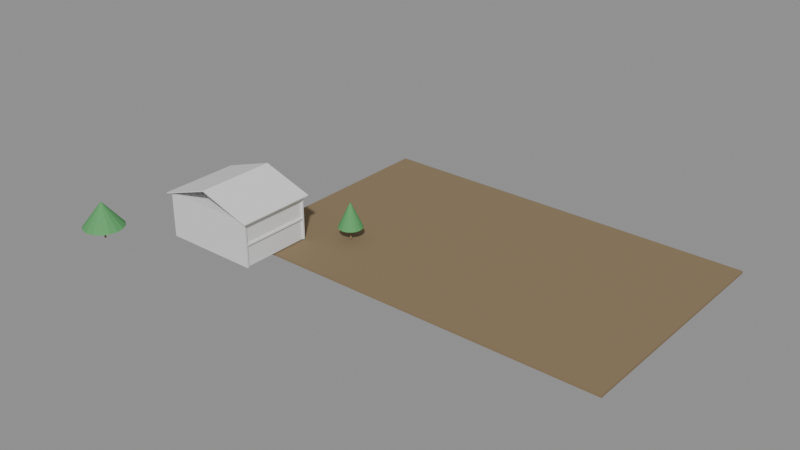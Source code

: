 # Source: e2091_after.blend  (saved by Blender 5.2.44; exported with 4.5.12 LTS)
import bpy
from mathutils import Matrix  # noqa: F401  (used for matrix-valued properties, if any)

bpy.ops.wm.read_factory_settings(use_empty=True)
scene = bpy.context.scene
scene.name = 'Scene'

# ---- materials (node trees are filled in below, after node groups)
mat_cesped = bpy.data.materials.new('Cesped')
mat_estuco = bpy.data.materials.new('Estuco')
mat_hormigon = bpy.data.materials.new('Hormigon')
mat_teja = bpy.data.materials.new('Teja')
mat_madera_tronco = bpy.data.materials.new('Madera_Tronco')
mat_follaje = bpy.data.materials.new('Follaje')

# ---- material node trees
mat_cesped.use_nodes = True; mat_cesped.node_tree.nodes.clear()
_N = mat_cesped.node_tree.nodes; _L = mat_cesped.node_tree.links
n0 = _N.new('ShaderNodeBsdfPrincipled'); n0.name = 'Principled BSDF'; n0.location = (-200, 100)
n0.inputs[0].default_value = (0.25, 0.18, 0.1, 1.0)
n0.inputs[2].default_value = 0.9
n0.inputs[3].default_value = 1.45
n0.inputs[10].default_value = 0.005
n1 = _N.new('ShaderNodeOutputMaterial'); n1.name = 'Material Output'; n1.location = (200, 100)
_L.new(n0.outputs[0], n1.inputs[0])
n1.is_active_output = True
mat_estuco.use_nodes = True; mat_estuco.node_tree.nodes.clear()
_N = mat_estuco.node_tree.nodes; _L = mat_estuco.node_tree.links
n0 = _N.new('ShaderNodeBsdfPrincipled'); n0.name = 'Principled BSDF'; n0.location = (-200, 100)
n0.inputs[3].default_value = 1.45
n0.inputs[10].default_value = 0.005
n1 = _N.new('ShaderNodeOutputMaterial'); n1.name = 'Material Output'; n1.location = (200, 100)
_L.new(n0.outputs[0], n1.inputs[0])
n1.is_active_output = True
mat_hormigon.use_nodes = True; mat_hormigon.node_tree.nodes.clear()
_N = mat_hormigon.node_tree.nodes; _L = mat_hormigon.node_tree.links
n0 = _N.new('ShaderNodeBsdfPrincipled'); n0.name = 'Principled BSDF'; n0.location = (-200, 100)
n0.inputs[3].default_value = 1.45
n0.inputs[10].default_value = 0.005
n1 = _N.new('ShaderNodeOutputMaterial'); n1.name = 'Material Output'; n1.location = (200, 100)
_L.new(n0.outputs[0], n1.inputs[0])
n1.is_active_output = True
mat_teja.use_nodes = True; mat_teja.node_tree.nodes.clear()
_N = mat_teja.node_tree.nodes; _L = mat_teja.node_tree.links
n0 = _N.new('ShaderNodeBsdfPrincipled'); n0.name = 'Principled BSDF'; n0.location = (-200, 100)
n0.inputs[3].default_value = 1.45
n0.inputs[10].default_value = 0.005
n1 = _N.new('ShaderNodeOutputMaterial'); n1.name = 'Material Output'; n1.location = (200, 100)
_L.new(n0.outputs[0], n1.inputs[0])
n1.is_active_output = True
mat_madera_tronco.use_nodes = True; mat_madera_tronco.node_tree.nodes.clear()
_N = mat_madera_tronco.node_tree.nodes; _L = mat_madera_tronco.node_tree.links
n0 = _N.new('ShaderNodeBsdfPrincipled'); n0.name = 'Principled BSDF'; n0.location = (-200, 100)
n0.inputs[0].default_value = (0.28, 0.18, 0.1, 1.0)
n0.inputs[2].default_value = 0.9
n0.inputs[3].default_value = 1.45
n0.inputs[10].default_value = 0.005
n1 = _N.new('ShaderNodeOutputMaterial'); n1.name = 'Material Output'; n1.location = (200, 100)
_L.new(n0.outputs[0], n1.inputs[0])
n1.is_active_output = True
mat_follaje.use_nodes = True; mat_follaje.node_tree.nodes.clear()
_N = mat_follaje.node_tree.nodes; _L = mat_follaje.node_tree.links
n0 = _N.new('ShaderNodeBsdfPrincipled'); n0.name = 'Principled BSDF'; n0.location = (-200, 100)
n0.inputs[0].default_value = (0.1, 0.35, 0.12, 1.0)
n0.inputs[2].default_value = 0.8
n0.inputs[3].default_value = 1.45
n0.inputs[10].default_value = 0.005
n1 = _N.new('ShaderNodeOutputMaterial'); n1.name = 'Material Output'; n1.location = (200, 100)
_L.new(n0.outputs[0], n1.inputs[0])
n1.is_active_output = True

# ---- meshes
me_parcela_cuerpo_mesh = bpy.data.meshes.new('Parcela_Cuerpo_mesh')
me_parcela_cuerpo_mesh.from_pydata([(0.0, 0.0, 0.0), (48.0, 0.0, 0.0), (48.0, 30.0, 0.0), (0.0, 30.0, 0.0), (0.0, 0.0, 0.3), (48.0, 0.0, 0.3), (48.0, 30.0, 0.3), (0.0, 30.0, 0.3)], [], [(0, 1, 2, 3), (4, 5, 6, 7), (0, 1, 5, 4), (1, 2, 6, 5), (2, 3, 7, 6), (3, 0, 4, 7)])
me_parcela_cuerpo_mesh.materials.append(mat_cesped)
me_parcela_cuerpo_mesh.update()
me_vivienda_familiar_p1_muro_sur_cuerpo_mesh = bpy.data.meshes.new('Vivienda_Familiar_P1_Muro_Sur_Cuerpo_mesh')
me_vivienda_familiar_p1_muro_sur_cuerpo_mesh.from_pydata([(0.0, 0.0, 0.0), (12.0, 0.0, 0.0), (12.0, 0.2, 0.0), (0.0, 0.2, 0.0), (0.0, 0.0, 2.6), (12.0, 0.0, 2.6), (12.0, 0.2, 2.6), (0.0, 0.2, 2.6)], [], [(0, 1, 2, 3), (4, 5, 6, 7), (0, 1, 5, 4), (1, 2, 6, 5), (2, 3, 7, 6), (3, 0, 4, 7)])
me_vivienda_familiar_p1_muro_sur_cuerpo_mesh.materials.append(mat_estuco)
me_vivienda_familiar_p1_muro_sur_cuerpo_mesh.update()
me_vivienda_familiar_p1_muro_norte_cuerpo_mesh = bpy.data.meshes.new('Vivienda_Familiar_P1_Muro_Norte_Cuerpo_mesh')
me_vivienda_familiar_p1_muro_norte_cuerpo_mesh.from_pydata([(0.0, 0.0, 0.0), (12.0, 0.0, 0.0), (12.0, 0.2, 0.0), (0.0, 0.2, 0.0), (0.0, 0.0, 2.6), (12.0, 0.0, 2.6), (12.0, 0.2, 2.6), (0.0, 0.2, 2.6)], [], [(0, 1, 2, 3), (4, 5, 6, 7), (0, 1, 5, 4), (1, 2, 6, 5), (2, 3, 7, 6), (3, 0, 4, 7)])
me_vivienda_familiar_p1_muro_norte_cuerpo_mesh.materials.append(mat_estuco)
me_vivienda_familiar_p1_muro_norte_cuerpo_mesh.update()
me_vivienda_familiar_p1_muro_oeste_cuerpo_mesh = bpy.data.meshes.new('Vivienda_Familiar_P1_Muro_Oeste_Cuerpo_mesh')
me_vivienda_familiar_p1_muro_oeste_cuerpo_mesh.from_pydata([(0.0, 0.0, 0.0), (8.6, 0.0, 0.0), (8.6, 0.2, 0.0), (0.0, 0.2, 0.0), (0.0, 0.0, 2.6), (8.6, 0.0, 2.6), (8.6, 0.2, 2.6), (0.0, 0.2, 2.6)], [], [(0, 1, 2, 3), (4, 5, 6, 7), (0, 1, 5, 4), (1, 2, 6, 5), (2, 3, 7, 6), (3, 0, 4, 7)])
me_vivienda_familiar_p1_muro_oeste_cuerpo_mesh.materials.append(mat_estuco)
me_vivienda_familiar_p1_muro_oeste_cuerpo_mesh.update()
me_vivienda_familiar_p1_muro_este_cuerpo_mesh = bpy.data.meshes.new('Vivienda_Familiar_P1_Muro_Este_Cuerpo_mesh')
me_vivienda_familiar_p1_muro_este_cuerpo_mesh.from_pydata([(0.0, 0.0, 0.0), (8.6, 0.0, 0.0), (8.6, 0.2, 0.0), (0.0, 0.2, 0.0), (0.0, 0.0, 2.6), (8.6, 0.0, 2.6), (8.6, 0.2, 2.6), (0.0, 0.2, 2.6)], [], [(0, 1, 2, 3), (4, 5, 6, 7), (0, 1, 5, 4), (1, 2, 6, 5), (2, 3, 7, 6), (3, 0, 4, 7)])
me_vivienda_familiar_p1_muro_este_cuerpo_mesh.materials.append(mat_estuco)
me_vivienda_familiar_p1_muro_este_cuerpo_mesh.update()
me_vivienda_familiar_p1_losa_mesh = bpy.data.meshes.new('Vivienda_Familiar_P1_Losa_mesh')
me_vivienda_familiar_p1_losa_mesh.from_pydata([(0.0, 0.0, 0.0), (12.0, 0.0, 0.0), (12.0, 9.0, 0.0), (0.0, 9.0, 0.0), (0.0, 0.0, 0.2), (12.0, 0.0, 0.2), (12.0, 9.0, 0.2), (0.0, 9.0, 0.2)], [], [(0, 3, 2, 1), (4, 5, 6, 7), (2, 3, 7, 6), (0, 1, 5, 4), (1, 2, 6, 5), (3, 0, 4, 7)])
me_vivienda_familiar_p1_losa_mesh.materials.append(mat_hormigon)
me_vivienda_familiar_p1_losa_mesh.update()
me_vivienda_familiar_p2_muro_sur_cuerpo_mesh = bpy.data.meshes.new('Vivienda_Familiar_P2_Muro_Sur_Cuerpo_mesh')
me_vivienda_familiar_p2_muro_sur_cuerpo_mesh.from_pydata([(0.0, 0.0, 0.0), (12.0, 0.0, 0.0), (12.0, 0.2, 0.0), (0.0, 0.2, 0.0), (0.0, 0.0, 2.6), (12.0, 0.0, 2.6), (12.0, 0.2, 2.6), (0.0, 0.2, 2.6)], [], [(0, 1, 2, 3), (4, 5, 6, 7), (0, 1, 5, 4), (1, 2, 6, 5), (2, 3, 7, 6), (3, 0, 4, 7)])
me_vivienda_familiar_p2_muro_sur_cuerpo_mesh.materials.append(mat_estuco)
me_vivienda_familiar_p2_muro_sur_cuerpo_mesh.update()
me_vivienda_familiar_p2_muro_norte_cuerpo_mesh = bpy.data.meshes.new('Vivienda_Familiar_P2_Muro_Norte_Cuerpo_mesh')
me_vivienda_familiar_p2_muro_norte_cuerpo_mesh.from_pydata([(0.0, 0.0, 0.0), (12.0, 0.0, 0.0), (12.0, 0.2, 0.0), (0.0, 0.2, 0.0), (0.0, 0.0, 2.6), (12.0, 0.0, 2.6), (12.0, 0.2, 2.6), (0.0, 0.2, 2.6)], [], [(0, 1, 2, 3), (4, 5, 6, 7), (0, 1, 5, 4), (1, 2, 6, 5), (2, 3, 7, 6), (3, 0, 4, 7)])
me_vivienda_familiar_p2_muro_norte_cuerpo_mesh.materials.append(mat_estuco)
me_vivienda_familiar_p2_muro_norte_cuerpo_mesh.update()
me_vivienda_familiar_p2_muro_oeste_cuerpo_mesh = bpy.data.meshes.new('Vivienda_Familiar_P2_Muro_Oeste_Cuerpo_mesh')
me_vivienda_familiar_p2_muro_oeste_cuerpo_mesh.from_pydata([(0.0, 0.0, 0.0), (8.6, 0.0, 0.0), (8.6, 0.2, 0.0), (0.0, 0.2, 0.0), (0.0, 0.0, 2.6), (8.6, 0.0, 2.6), (8.6, 0.2, 2.6), (0.0, 0.2, 2.6)], [], [(0, 1, 2, 3), (4, 5, 6, 7), (0, 1, 5, 4), (1, 2, 6, 5), (2, 3, 7, 6), (3, 0, 4, 7)])
me_vivienda_familiar_p2_muro_oeste_cuerpo_mesh.materials.append(mat_estuco)
me_vivienda_familiar_p2_muro_oeste_cuerpo_mesh.update()
me_vivienda_familiar_p2_muro_este_cuerpo_mesh = bpy.data.meshes.new('Vivienda_Familiar_P2_Muro_Este_Cuerpo_mesh')
me_vivienda_familiar_p2_muro_este_cuerpo_mesh.from_pydata([(0.0, 0.0, 0.0), (8.6, 0.0, 0.0), (8.6, 0.2, 0.0), (0.0, 0.2, 0.0), (0.0, 0.0, 2.6), (8.6, 0.0, 2.6), (8.6, 0.2, 2.6), (0.0, 0.2, 2.6)], [], [(0, 1, 2, 3), (4, 5, 6, 7), (0, 1, 5, 4), (1, 2, 6, 5), (2, 3, 7, 6), (3, 0, 4, 7)])
me_vivienda_familiar_p2_muro_este_cuerpo_mesh.materials.append(mat_estuco)
me_vivienda_familiar_p2_muro_este_cuerpo_mesh.update()
me_vivienda_familiar_p2_losa_mesh = bpy.data.meshes.new('Vivienda_Familiar_P2_Losa_mesh')
me_vivienda_familiar_p2_losa_mesh.from_pydata([(0.0, 0.0, 0.0), (12.0, 0.0, 0.0), (12.0, 9.0, 0.0), (0.0, 9.0, 0.0), (0.0, 0.0, 0.2), (12.0, 0.0, 0.2), (12.0, 9.0, 0.2), (0.0, 9.0, 0.2)], [], [(0, 3, 2, 1), (4, 5, 6, 7), (2, 3, 7, 6), (0, 1, 5, 4), (1, 2, 6, 5), (3, 0, 4, 7)])
me_vivienda_familiar_p2_losa_mesh.materials.append(mat_hormigon)
me_vivienda_familiar_p2_losa_mesh.update()
me_vivienda_familiar_tejado_cuerpo_mesh = bpy.data.meshes.new('Vivienda_Familiar_Tejado_Cuerpo_mesh')
me_vivienda_familiar_tejado_cuerpo_mesh.from_pydata([(-0.4, -0.4, -0.1333), (6.0, -0.4, 2.0), (12.4, -0.4, -0.1333), (-0.4, 9.4, -0.1333), (6.0, 9.4, 2.0), (12.4, 9.4, -0.1333), (-0.4, -0.4, -0.006842), (6.0, -0.4, 2.126), (12.4, -0.4, -0.006842), (-0.4, 9.4, -0.006842), (6.0, 9.4, 2.126), (12.4, 9.4, -0.006842)], [], [(0, 1, 4, 3), (6, 7, 10, 9), (0, 3, 9, 6), (0, 6, 7, 1), (3, 4, 10, 9), (1, 2, 5, 4), (7, 8, 11, 10), (2, 8, 11, 5), (1, 7, 8, 2), (4, 5, 11, 10)])
me_vivienda_familiar_tejado_cuerpo_mesh.materials.append(mat_teja)
me_vivienda_familiar_tejado_cuerpo_mesh.update()
me_arbol_1_tronco_mesh = bpy.data.meshes.new('Arbol_1_Tronco_mesh')
me_arbol_1_tronco_mesh.from_pydata([(0.0, 0.12, 0.0), (0.0, 0.084, 1.5), (0.06, 0.1039, 0.0), (0.042, 0.07275, 1.5), (0.1039, 0.06, 0.0), (0.07275, 0.042, 1.5), (0.12, 0.0, 0.0), (0.084, 0.0, 1.5), (0.1039, -0.06, 0.0), (0.07275, -0.042, 1.5), (0.06, -0.1039, 0.0), (0.042, -0.07275, 1.5), (0.0, -0.12, 0.0), (0.0, -0.084, 1.5), (-0.06, -0.1039, 0.0), (-0.042, -0.07275, 1.5), (-0.1039, -0.06, 0.0), (-0.07275, -0.042, 1.5), (-0.12, 0.0, 0.0), (-0.084, 0.0, 1.5), (-0.1039, 0.06, 0.0), (-0.07275, 0.042, 1.5), (-0.06, 0.1039, 0.0), (-0.042, 0.07275, 1.5)], [], [(0, 1, 3, 2), (2, 3, 5, 4), (4, 5, 7, 6), (6, 7, 9, 8), (8, 9, 11, 10), (10, 11, 13, 12), (12, 13, 15, 14), (14, 15, 17, 16), (16, 17, 19, 18), (18, 19, 21, 20), (3, 1, 23, 21, 19, 17, 15, 13, 11, 9, 7, 5), (20, 21, 23, 22), (22, 23, 1, 0), (0, 2, 4, 6, 8, 10, 12, 14, 16, 18, 20, 22)])
me_arbol_1_tronco_mesh.materials.append(mat_madera_tronco)
me_arbol_1_tronco_mesh.update()
me_arbol_1_copa_mesh = bpy.data.meshes.new('Arbol_1_Copa_mesh')
me_arbol_1_copa_mesh.from_pydata([(0.0, 1.5, 1.5), (0.0, 0.1, 4.5), (0.574, 1.386, 1.5), (0.03827, 0.09239, 4.5), (1.061, 1.061, 1.5), (0.07071, 0.07071, 4.5), (1.386, 0.574, 1.5), (0.09239, 0.03827, 4.5), (1.5, 0.0, 1.5), (0.1, 0.0, 4.5), (1.386, -0.574, 1.5), (0.09239, -0.03827, 4.5), (1.061, -1.061, 1.5), (0.07071, -0.07071, 4.5), (0.574, -1.386, 1.5), (0.03827, -0.09239, 4.5), (0.0, -1.5, 1.5), (0.0, -0.1, 4.5), (-0.574, -1.386, 1.5), (-0.03827, -0.09239, 4.5), (-1.061, -1.061, 1.5), (-0.07071, -0.07071, 4.5), (-1.386, -0.574, 1.5), (-0.09239, -0.03827, 4.5), (-1.5, 0.0, 1.5), (-0.1, 0.0, 4.5), (-1.386, 0.574, 1.5), (-0.09239, 0.03827, 4.5), (-1.061, 1.061, 1.5), (-0.07071, 0.07071, 4.5), (-0.574, 1.386, 1.5), (-0.03827, 0.09239, 4.5)], [], [(0, 1, 3, 2), (2, 3, 5, 4), (4, 5, 7, 6), (6, 7, 9, 8), (8, 9, 11, 10), (10, 11, 13, 12), (12, 13, 15, 14), (14, 15, 17, 16), (16, 17, 19, 18), (18, 19, 21, 20), (20, 21, 23, 22), (22, 23, 25, 24), (24, 25, 27, 26), (26, 27, 29, 28), (3, 1, 31, 29, 27, 25, 23, 21, 19, 17, 15, 13, 11, 9, 7, 5), (28, 29, 31, 30), (30, 31, 1, 0), (0, 2, 4, 6, 8, 10, 12, 14, 16, 18, 20, 22, 24, 26, 28, 30)])
me_arbol_1_copa_mesh.materials.append(mat_follaje)
me_arbol_1_copa_mesh.update()
me_arbol_2_tronco_mesh = bpy.data.meshes.new('Arbol_2_Tronco_mesh')
me_arbol_2_tronco_mesh.from_pydata([(0.0, 0.12, 0.0), (0.0, 0.084, 1.5), (0.06, 0.1039, 0.0), (0.042, 0.07275, 1.5), (0.1039, 0.06, 0.0), (0.07275, 0.042, 1.5), (0.12, 0.0, 0.0), (0.084, 0.0, 1.5), (0.1039, -0.06, 0.0), (0.07275, -0.042, 1.5), (0.06, -0.1039, 0.0), (0.042, -0.07275, 1.5), (0.0, -0.12, 0.0), (0.0, -0.084, 1.5), (-0.06, -0.1039, 0.0), (-0.042, -0.07275, 1.5), (-0.1039, -0.06, 0.0), (-0.07275, -0.042, 1.5), (-0.12, 0.0, 0.0), (-0.084, 0.0, 1.5), (-0.1039, 0.06, 0.0), (-0.07275, 0.042, 1.5), (-0.06, 0.1039, 0.0), (-0.042, 0.07275, 1.5)], [], [(0, 1, 3, 2), (2, 3, 5, 4), (4, 5, 7, 6), (6, 7, 9, 8), (8, 9, 11, 10), (10, 11, 13, 12), (12, 13, 15, 14), (14, 15, 17, 16), (16, 17, 19, 18), (18, 19, 21, 20), (3, 1, 23, 21, 19, 17, 15, 13, 11, 9, 7, 5), (20, 21, 23, 22), (22, 23, 1, 0), (0, 2, 4, 6, 8, 10, 12, 14, 16, 18, 20, 22)])
me_arbol_2_tronco_mesh.materials.append(mat_madera_tronco)
me_arbol_2_tronco_mesh.update()
me_arbol_2_copa_mesh = bpy.data.meshes.new('Arbol_2_Copa_mesh')
me_arbol_2_copa_mesh.from_pydata([(0.0, 2.5, 1.5), (0.0, 0.1, 4.5), (0.9567, 2.31, 1.5), (0.03827, 0.09239, 4.5), (1.768, 1.768, 1.5), (0.07071, 0.07071, 4.5), (2.31, 0.9567, 1.5), (0.09239, 0.03827, 4.5), (2.5, 0.0, 1.5), (0.1, 0.0, 4.5), (2.31, -0.9567, 1.5), (0.09239, -0.03827, 4.5), (1.768, -1.768, 1.5), (0.07071, -0.07071, 4.5), (0.9567, -2.31, 1.5), (0.03827, -0.09239, 4.5), (0.0, -2.5, 1.5), (0.0, -0.1, 4.5), (-0.9567, -2.31, 1.5), (-0.03827, -0.09239, 4.5), (-1.768, -1.768, 1.5), (-0.07071, -0.07071, 4.5), (-2.31, -0.9567, 1.5), (-0.09239, -0.03827, 4.5), (-2.5, 0.0, 1.5), (-0.1, 0.0, 4.5), (-2.31, 0.9567, 1.5), (-0.09239, 0.03827, 4.5), (-1.768, 1.768, 1.5), (-0.07071, 0.07071, 4.5), (-0.9567, 2.31, 1.5), (-0.03827, 0.09239, 4.5)], [], [(0, 1, 3, 2), (2, 3, 5, 4), (4, 5, 7, 6), (6, 7, 9, 8), (8, 9, 11, 10), (10, 11, 13, 12), (12, 13, 15, 14), (14, 15, 17, 16), (16, 17, 19, 18), (18, 19, 21, 20), (20, 21, 23, 22), (22, 23, 25, 24), (24, 25, 27, 26), (26, 27, 29, 28), (3, 1, 31, 29, 27, 25, 23, 21, 19, 17, 15, 13, 11, 9, 7, 5), (28, 29, 31, 30), (30, 31, 1, 0), (0, 2, 4, 6, 8, 10, 12, 14, 16, 18, 20, 22, 24, 26, 28, 30)])
me_arbol_2_copa_mesh.materials.append(mat_follaje)
me_arbol_2_copa_mesh.update()

# ---- objects
ob_parcela = bpy.data.objects.new('Parcela', None)
ob_parcela_cuerpo = bpy.data.objects.new('Parcela_Cuerpo', me_parcela_cuerpo_mesh)
ob_vivienda_familiar = bpy.data.objects.new('Vivienda_Familiar', None)
ob_vivienda_familiar_p1_muro_sur = bpy.data.objects.new('Vivienda_Familiar_P1_Muro_Sur', None)
ob_vivienda_familiar_p1_muro_sur_cuerpo = bpy.data.objects.new('Vivienda_Familiar_P1_Muro_Sur_Cuerpo', me_vivienda_familiar_p1_muro_sur_cuerpo_mesh)
ob_vivienda_familiar_p1_muro_norte = bpy.data.objects.new('Vivienda_Familiar_P1_Muro_Norte', None)
ob_vivienda_familiar_p1_muro_norte_cuerpo = bpy.data.objects.new('Vivienda_Familiar_P1_Muro_Norte_Cuerpo', me_vivienda_familiar_p1_muro_norte_cuerpo_mesh)
ob_vivienda_familiar_p1_muro_oeste = bpy.data.objects.new('Vivienda_Familiar_P1_Muro_Oeste', None)
ob_vivienda_familiar_p1_muro_oeste_cuerpo = bpy.data.objects.new('Vivienda_Familiar_P1_Muro_Oeste_Cuerpo', me_vivienda_familiar_p1_muro_oeste_cuerpo_mesh)
ob_vivienda_familiar_p1_muro_este = bpy.data.objects.new('Vivienda_Familiar_P1_Muro_Este', None)
ob_vivienda_familiar_p1_muro_este_cuerpo = bpy.data.objects.new('Vivienda_Familiar_P1_Muro_Este_Cuerpo', me_vivienda_familiar_p1_muro_este_cuerpo_mesh)
ob_vivienda_familiar_p1_losa_solido = bpy.data.objects.new('Vivienda_Familiar_P1_Losa_Solido', me_vivienda_familiar_p1_losa_mesh)
ob_vivienda_familiar_p1_losa = bpy.data.objects.new('Vivienda_Familiar_P1_Losa', None)
ob_vivienda_familiar_p2_muro_sur = bpy.data.objects.new('Vivienda_Familiar_P2_Muro_Sur', None)
ob_vivienda_familiar_p2_muro_sur_cuerpo = bpy.data.objects.new('Vivienda_Familiar_P2_Muro_Sur_Cuerpo', me_vivienda_familiar_p2_muro_sur_cuerpo_mesh)
ob_vivienda_familiar_p2_muro_norte = bpy.data.objects.new('Vivienda_Familiar_P2_Muro_Norte', None)
ob_vivienda_familiar_p2_muro_norte_cuerpo = bpy.data.objects.new('Vivienda_Familiar_P2_Muro_Norte_Cuerpo', me_vivienda_familiar_p2_muro_norte_cuerpo_mesh)
ob_vivienda_familiar_p2_muro_oeste = bpy.data.objects.new('Vivienda_Familiar_P2_Muro_Oeste', None)
ob_vivienda_familiar_p2_muro_oeste_cuerpo = bpy.data.objects.new('Vivienda_Familiar_P2_Muro_Oeste_Cuerpo', me_vivienda_familiar_p2_muro_oeste_cuerpo_mesh)
ob_vivienda_familiar_p2_muro_este = bpy.data.objects.new('Vivienda_Familiar_P2_Muro_Este', None)
ob_vivienda_familiar_p2_muro_este_cuerpo = bpy.data.objects.new('Vivienda_Familiar_P2_Muro_Este_Cuerpo', me_vivienda_familiar_p2_muro_este_cuerpo_mesh)
ob_vivienda_familiar_p2_losa_solido = bpy.data.objects.new('Vivienda_Familiar_P2_Losa_Solido', me_vivienda_familiar_p2_losa_mesh)
ob_vivienda_familiar_p2_losa = bpy.data.objects.new('Vivienda_Familiar_P2_Losa', None)
ob_vivienda_familiar_tejado = bpy.data.objects.new('Vivienda_Familiar_Tejado', None)
ob_vivienda_familiar_tejado_cuerpo = bpy.data.objects.new('Vivienda_Familiar_Tejado_Cuerpo', me_vivienda_familiar_tejado_cuerpo_mesh)
ob_arbol_1 = bpy.data.objects.new('Arbol_1', None)
ob_arbol_1_tronco = bpy.data.objects.new('Arbol_1_Tronco', me_arbol_1_tronco_mesh)
ob_arbol_1_copa = bpy.data.objects.new('Arbol_1_Copa', me_arbol_1_copa_mesh)
ob_arbol_2 = bpy.data.objects.new('Arbol_2', None)
ob_arbol_2_tronco = bpy.data.objects.new('Arbol_2_Tronco', me_arbol_2_tronco_mesh)
ob_arbol_2_copa = bpy.data.objects.new('Arbol_2_Copa', me_arbol_2_copa_mesh)

# ---- transforms, parenting, visibility, modifiers, constraints
ob_parcela.location = (0.0, 0.0, -0.3)
ob_parcela.empty_display_type = 'ARROWS'
ob_parcela_cuerpo.parent = ob_parcela
ob_parcela_cuerpo.location = (0.0, 0.0, 0.0)
ob_vivienda_familiar.location = (-6.0, -4.5, 0.15)
ob_vivienda_familiar.empty_display_type = 'ARROWS'
ob_vivienda_familiar_p1_muro_sur.parent = ob_vivienda_familiar
ob_vivienda_familiar_p1_muro_sur.location = (0.0, 0.0, 0.0)
ob_vivienda_familiar_p1_muro_sur.empty_display_type = 'ARROWS'
ob_vivienda_familiar_p1_muro_sur_cuerpo.parent = ob_vivienda_familiar_p1_muro_sur
ob_vivienda_familiar_p1_muro_sur_cuerpo.location = (0.0, 0.0, 0.0)
ob_vivienda_familiar_p1_muro_norte.parent = ob_vivienda_familiar
ob_vivienda_familiar_p1_muro_norte.location = (0.0, 8.8, 0.0)
ob_vivienda_familiar_p1_muro_norte.empty_display_type = 'ARROWS'
ob_vivienda_familiar_p1_muro_norte_cuerpo.parent = ob_vivienda_familiar_p1_muro_norte
ob_vivienda_familiar_p1_muro_norte_cuerpo.location = (0.0, 0.0, 0.0)
ob_vivienda_familiar_p1_muro_oeste.parent = ob_vivienda_familiar
ob_vivienda_familiar_p1_muro_oeste.location = (0.0, 0.2, 0.0)
ob_vivienda_familiar_p1_muro_oeste.rotation_euler = (0.0, 0.0, 1.571)
ob_vivienda_familiar_p1_muro_oeste.empty_display_type = 'ARROWS'
ob_vivienda_familiar_p1_muro_oeste_cuerpo.parent = ob_vivienda_familiar_p1_muro_oeste
ob_vivienda_familiar_p1_muro_oeste_cuerpo.location = (0.0, 0.0, 0.0)
ob_vivienda_familiar_p1_muro_este.parent = ob_vivienda_familiar
ob_vivienda_familiar_p1_muro_este.location = (11.8, 0.2, 0.0)
ob_vivienda_familiar_p1_muro_este.rotation_euler = (0.0, 0.0, 1.571)
ob_vivienda_familiar_p1_muro_este.empty_display_type = 'ARROWS'
ob_vivienda_familiar_p1_muro_este_cuerpo.parent = ob_vivienda_familiar_p1_muro_este
ob_vivienda_familiar_p1_muro_este_cuerpo.location = (0.0, 0.0, 0.0)
ob_vivienda_familiar_p1_losa_solido.parent = ob_vivienda_familiar_p1_losa
ob_vivienda_familiar_p1_losa_solido.location = (0.0, 0.0, 0.0)
ob_vivienda_familiar_p1_losa.parent = ob_vivienda_familiar
ob_vivienda_familiar_p1_losa.location = (0.0, 0.0, 2.6)
ob_vivienda_familiar_p1_losa.empty_display_type = 'ARROWS'
ob_vivienda_familiar_p2_muro_sur.parent = ob_vivienda_familiar
ob_vivienda_familiar_p2_muro_sur.location = (0.0, 0.0, 2.8)
ob_vivienda_familiar_p2_muro_sur.empty_display_type = 'ARROWS'
ob_vivienda_familiar_p2_muro_sur_cuerpo.parent = ob_vivienda_familiar_p2_muro_sur
ob_vivienda_familiar_p2_muro_sur_cuerpo.location = (0.0, 0.0, 0.0)
ob_vivienda_familiar_p2_muro_norte.parent = ob_vivienda_familiar
ob_vivienda_familiar_p2_muro_norte.location = (0.0, 8.8, 2.8)
ob_vivienda_familiar_p2_muro_norte.empty_display_type = 'ARROWS'
ob_vivienda_familiar_p2_muro_norte_cuerpo.parent = ob_vivienda_familiar_p2_muro_norte
ob_vivienda_familiar_p2_muro_norte_cuerpo.location = (0.0, 0.0, 0.0)
ob_vivienda_familiar_p2_muro_oeste.parent = ob_vivienda_familiar
ob_vivienda_familiar_p2_muro_oeste.location = (0.0, 0.2, 2.8)
ob_vivienda_familiar_p2_muro_oeste.rotation_euler = (0.0, 0.0, 1.571)
ob_vivienda_familiar_p2_muro_oeste.empty_display_type = 'ARROWS'
ob_vivienda_familiar_p2_muro_oeste_cuerpo.parent = ob_vivienda_familiar_p2_muro_oeste
ob_vivienda_familiar_p2_muro_oeste_cuerpo.location = (0.0, 0.0, 0.0)
ob_vivienda_familiar_p2_muro_este.parent = ob_vivienda_familiar
ob_vivienda_familiar_p2_muro_este.location = (11.8, 0.2, 2.8)
ob_vivienda_familiar_p2_muro_este.rotation_euler = (0.0, 0.0, 1.571)
ob_vivienda_familiar_p2_muro_este.empty_display_type = 'ARROWS'
ob_vivienda_familiar_p2_muro_este_cuerpo.parent = ob_vivienda_familiar_p2_muro_este
ob_vivienda_familiar_p2_muro_este_cuerpo.location = (0.0, 0.0, 0.0)
ob_vivienda_familiar_p2_losa_solido.parent = ob_vivienda_familiar_p2_losa
ob_vivienda_familiar_p2_losa_solido.location = (0.0, 0.0, 0.0)
ob_vivienda_familiar_p2_losa.parent = ob_vivienda_familiar
ob_vivienda_familiar_p2_losa.location = (0.0, 0.0, 5.4)
ob_vivienda_familiar_p2_losa.empty_display_type = 'ARROWS'
ob_vivienda_familiar_tejado.parent = ob_vivienda_familiar
ob_vivienda_familiar_tejado.location = (0.0, 0.0, 5.6)
ob_vivienda_familiar_tejado.empty_display_type = 'ARROWS'
ob_vivienda_familiar_tejado_cuerpo.parent = ob_vivienda_familiar_tejado
ob_vivienda_familiar_tejado_cuerpo.location = (0.0, 0.0, 0.0)
ob_arbol_1.location = (10.0, 8.0, 0.15)
ob_arbol_1.empty_display_type = 'ARROWS'
ob_arbol_1_tronco.parent = ob_arbol_1
ob_arbol_1_tronco.location = (0.0, 0.0, 0.0)
ob_arbol_1_copa.parent = ob_arbol_1
ob_arbol_1_copa.location = (0.0, 0.0, 0.0)
ob_arbol_2.location = (-12.0, -10.0, 0.15)
ob_arbol_2.empty_display_type = 'ARROWS'
ob_arbol_2_tronco.parent = ob_arbol_2
ob_arbol_2_tronco.location = (0.0, 0.0, 0.0)
ob_arbol_2_copa.parent = ob_arbol_2
ob_arbol_2_copa.location = (0.0, 0.0, 0.0)

# ---- collection membership
scene.collection.objects.link(ob_parcela)
scene.collection.objects.link(ob_parcela_cuerpo)
scene.collection.objects.link(ob_vivienda_familiar)
scene.collection.objects.link(ob_vivienda_familiar_p1_muro_sur)
scene.collection.objects.link(ob_vivienda_familiar_p1_muro_sur_cuerpo)
scene.collection.objects.link(ob_vivienda_familiar_p1_muro_norte)
scene.collection.objects.link(ob_vivienda_familiar_p1_muro_norte_cuerpo)
scene.collection.objects.link(ob_vivienda_familiar_p1_muro_oeste)
scene.collection.objects.link(ob_vivienda_familiar_p1_muro_oeste_cuerpo)
scene.collection.objects.link(ob_vivienda_familiar_p1_muro_este)
scene.collection.objects.link(ob_vivienda_familiar_p1_muro_este_cuerpo)
scene.collection.objects.link(ob_vivienda_familiar_p1_losa_solido)
scene.collection.objects.link(ob_vivienda_familiar_p1_losa)
scene.collection.objects.link(ob_vivienda_familiar_p2_muro_sur)
scene.collection.objects.link(ob_vivienda_familiar_p2_muro_sur_cuerpo)
scene.collection.objects.link(ob_vivienda_familiar_p2_muro_norte)
scene.collection.objects.link(ob_vivienda_familiar_p2_muro_norte_cuerpo)
scene.collection.objects.link(ob_vivienda_familiar_p2_muro_oeste)
scene.collection.objects.link(ob_vivienda_familiar_p2_muro_oeste_cuerpo)
scene.collection.objects.link(ob_vivienda_familiar_p2_muro_este)
scene.collection.objects.link(ob_vivienda_familiar_p2_muro_este_cuerpo)
scene.collection.objects.link(ob_vivienda_familiar_p2_losa_solido)
scene.collection.objects.link(ob_vivienda_familiar_p2_losa)
scene.collection.objects.link(ob_vivienda_familiar_tejado)
scene.collection.objects.link(ob_vivienda_familiar_tejado_cuerpo)
scene.collection.objects.link(ob_arbol_1)
scene.collection.objects.link(ob_arbol_1_tronco)
scene.collection.objects.link(ob_arbol_1_copa)
scene.collection.objects.link(ob_arbol_2)
scene.collection.objects.link(ob_arbol_2_tronco)
scene.collection.objects.link(ob_arbol_2_copa)

# ---- scene / render settings (as saved in the file)
scene.frame_start = 1; scene.frame_end = 250; scene.frame_set(1)
scene.render.engine = 'BLENDER_EEVEE_NEXT'
scene.render.bake_bias = 0.0
scene.render.bake_samples = 0
scene.render.compositor_device = 'GPU'
scene.eevee.use_volume_custom_range = False
scene.eevee.fast_gi_thickness_near = 0.1
scene.eevee.fast_gi_thickness_far = 0.0
scene.eevee.ray_tracing_options.screen_trace_thickness = 0.1
bpy.context.view_layer.update()

# ---- added for rendering (the .blend has no active camera and no usable light): camera, sun + grey world if the file has none
cam_auto = bpy.data.cameras.new('AutoCamera')
cam_auto.lens = 50.0
cam_auto.sensor_width = 36.0
cam_auto.clip_end = 1234.42
ob_auto_camera = bpy.data.objects.new('AutoCamera', cam_auto)
scene.collection.objects.link(ob_auto_camera)
ob_auto_camera.location = (87.0875, -75.655, 60.0582)
ob_auto_camera.rotation_euler = (1.09748, -7.21219e-08, 0.694738)
scene.camera = ob_auto_camera
light_auto_sun = bpy.data.lights.new('AutoSun', 'SUN')
light_auto_sun.energy = 3.0
light_auto_sun.angle = 0.0523599
ob_auto_sun = bpy.data.objects.new('AutoSun', light_auto_sun)
scene.collection.objects.link(ob_auto_sun)
ob_auto_sun.rotation_euler = (0.872665, 0.174533, 0.523599)
if scene.world is None:
    world_auto = bpy.data.worlds.new('AutoWorld')
    world_auto.color = (0.3, 0.3, 0.3)
    scene.world = world_auto
bpy.context.view_layer.update()
